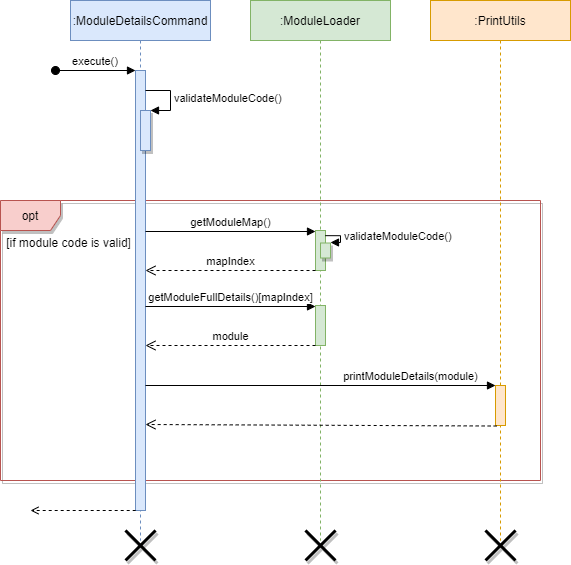

The diagram above was exported from draw.io. Its source (the exported page's mxGraphModel, read from the mxfile embedded in the PNG):
<mxGraphModel dx="1038" dy="580" grid="1" gridSize="10" guides="1" tooltips="1" connect="1" arrows="1" fold="1" page="1" pageScale="1" pageWidth="850" pageHeight="1100" math="0" shadow="0">
  <root>
    <mxCell id="0" />
    <mxCell id="1" parent="0" />
    <mxCell id="7EnTm6j3TepMSAacmIc8-5" value="opt" style="shape=umlFrame;whiteSpace=wrap;html=1;shadow=1;glass=0;sketch=0;fillColor=#f8cecc;strokeColor=#b85450;" parent="1" vertex="1">
      <mxGeometry x="50" y="280" width="540" height="280" as="geometry" />
    </mxCell>
    <mxCell id="3nuBFxr9cyL0pnOWT2aG-1" value=":ModuleDetailsCommand" style="shape=umlLifeline;perimeter=lifelinePerimeter;container=1;collapsible=0;recursiveResize=0;rounded=0;shadow=0;strokeWidth=1;verticalAlign=middle;fillColor=#dae8fc;strokeColor=#6c8ebf;" parent="1" vertex="1">
      <mxGeometry x="120" y="80" width="140" height="540" as="geometry" />
    </mxCell>
    <mxCell id="3nuBFxr9cyL0pnOWT2aG-2" value="" style="points=[];perimeter=orthogonalPerimeter;rounded=0;shadow=0;strokeWidth=1;fillColor=#dae8fc;strokeColor=#6c8ebf;" parent="3nuBFxr9cyL0pnOWT2aG-1" vertex="1">
      <mxGeometry x="65" y="70" width="10" height="440" as="geometry" />
    </mxCell>
    <mxCell id="3nuBFxr9cyL0pnOWT2aG-3" value="execute()" style="verticalAlign=bottom;startArrow=oval;endArrow=block;startSize=8;shadow=0;strokeWidth=1;" parent="3nuBFxr9cyL0pnOWT2aG-1" target="3nuBFxr9cyL0pnOWT2aG-2" edge="1">
      <mxGeometry relative="1" as="geometry">
        <mxPoint x="-15" y="70" as="sourcePoint" />
      </mxGeometry>
    </mxCell>
    <mxCell id="7EnTm6j3TepMSAacmIc8-11" value="" style="html=1;points=[];perimeter=orthogonalPerimeter;shadow=1;glass=0;sketch=0;fillColor=#dae8fc;strokeColor=#6c8ebf;" parent="3nuBFxr9cyL0pnOWT2aG-1" vertex="1">
      <mxGeometry x="70" y="110" width="10" height="40" as="geometry" />
    </mxCell>
    <mxCell id="7EnTm6j3TepMSAacmIc8-12" value="validateModuleCode()" style="edgeStyle=orthogonalEdgeStyle;html=1;align=left;spacingLeft=2;endArrow=block;rounded=0;entryX=1;entryY=0;fillColor=#dae8fc;" parent="3nuBFxr9cyL0pnOWT2aG-1" target="7EnTm6j3TepMSAacmIc8-11" edge="1">
      <mxGeometry relative="1" as="geometry">
        <mxPoint x="75" y="90" as="sourcePoint" />
        <Array as="points">
          <mxPoint x="100" y="90" />
        </Array>
      </mxGeometry>
    </mxCell>
    <mxCell id="3nuBFxr9cyL0pnOWT2aG-5" value=":ModuleLoader" style="shape=umlLifeline;perimeter=lifelinePerimeter;container=1;collapsible=0;recursiveResize=0;rounded=0;shadow=0;strokeWidth=1;fillColor=#d5e8d4;strokeColor=#82b366;glass=0;sketch=0;" parent="1" vertex="1">
      <mxGeometry x="300" y="80" width="140" height="540" as="geometry" />
    </mxCell>
    <mxCell id="3nuBFxr9cyL0pnOWT2aG-6" value="" style="points=[];perimeter=orthogonalPerimeter;rounded=0;shadow=0;strokeWidth=1;fillColor=#d5e8d4;strokeColor=#82b366;" parent="3nuBFxr9cyL0pnOWT2aG-5" vertex="1">
      <mxGeometry x="65" y="230" width="10" height="40" as="geometry" />
    </mxCell>
    <mxCell id="7EnTm6j3TepMSAacmIc8-24" value="" style="html=1;points=[];perimeter=orthogonalPerimeter;shadow=1;glass=0;sketch=0;fillColor=#d5e8d4;strokeColor=#82b366;" parent="3nuBFxr9cyL0pnOWT2aG-5" vertex="1">
      <mxGeometry x="70" y="242.5" width="10" height="15" as="geometry" />
    </mxCell>
    <mxCell id="7EnTm6j3TepMSAacmIc8-6" value=":PrintUtils" style="shape=umlLifeline;perimeter=lifelinePerimeter;container=1;collapsible=0;recursiveResize=0;rounded=0;shadow=0;strokeWidth=1;fillColor=#ffe6cc;strokeColor=#d79b00;glass=0;sketch=0;size=40;verticalAlign=middle;" parent="1" vertex="1">
      <mxGeometry x="480" y="80" width="140" height="540" as="geometry" />
    </mxCell>
    <mxCell id="7EnTm6j3TepMSAacmIc8-7" value="" style="points=[];perimeter=orthogonalPerimeter;rounded=0;shadow=0;strokeWidth=1;fillColor=#ffe6cc;strokeColor=#d79b00;" parent="7EnTm6j3TepMSAacmIc8-6" vertex="1">
      <mxGeometry x="65" y="385" width="10" height="40" as="geometry" />
    </mxCell>
    <mxCell id="7EnTm6j3TepMSAacmIc8-9" value="[if module code is valid]" style="text;align=center;fontStyle=0;verticalAlign=middle;spacingLeft=3;spacingRight=3;strokeColor=none;rotatable=0;points=[[0,0.5],[1,0.5]];portConstraint=eastwest;shadow=1;glass=0;sketch=0;fillColor=none;" parent="1" vertex="1">
      <mxGeometry x="57" y="302" width="123.08" height="40" as="geometry" />
    </mxCell>
    <mxCell id="7EnTm6j3TepMSAacmIc8-17" value="getModuleMap()" style="html=1;verticalAlign=bottom;endArrow=block;strokeColor=#000000;" parent="1" edge="1">
      <mxGeometry relative="1" as="geometry">
        <mxPoint x="195" y="311" as="sourcePoint" />
        <mxPoint x="365" y="311" as="targetPoint" />
        <mxPoint as="offset" />
      </mxGeometry>
    </mxCell>
    <mxCell id="7EnTm6j3TepMSAacmIc8-18" value="mapIndex" style="html=1;verticalAlign=bottom;endArrow=open;dashed=1;endSize=8;strokeColor=#000000;exitX=0;exitY=1;exitDx=0;exitDy=0;exitPerimeter=0;" parent="1" source="3nuBFxr9cyL0pnOWT2aG-6" target="3nuBFxr9cyL0pnOWT2aG-2" edge="1">
      <mxGeometry relative="1" as="geometry">
        <mxPoint x="290" y="370" as="targetPoint" />
        <mxPoint x="340" y="370" as="sourcePoint" />
        <mxPoint as="offset" />
      </mxGeometry>
    </mxCell>
    <mxCell id="7EnTm6j3TepMSAacmIc8-19" value="" style="points=[];perimeter=orthogonalPerimeter;rounded=0;shadow=0;strokeWidth=1;fillColor=#d5e8d4;strokeColor=#82b366;" parent="1" vertex="1">
      <mxGeometry x="365" y="385" width="10" height="40" as="geometry" />
    </mxCell>
    <mxCell id="7EnTm6j3TepMSAacmIc8-20" value="getModuleFullDetails()[mapIndex]" style="html=1;verticalAlign=bottom;endArrow=block;strokeColor=#000000;" parent="1" edge="1">
      <mxGeometry relative="1" as="geometry">
        <mxPoint x="195" y="386" as="sourcePoint" />
        <mxPoint x="365" y="386" as="targetPoint" />
      </mxGeometry>
    </mxCell>
    <mxCell id="7EnTm6j3TepMSAacmIc8-21" value="module" style="html=1;verticalAlign=bottom;endArrow=open;dashed=1;endSize=8;strokeColor=#000000;exitX=0;exitY=1;exitDx=0;exitDy=0;exitPerimeter=0;" parent="1" source="7EnTm6j3TepMSAacmIc8-19" edge="1">
      <mxGeometry relative="1" as="geometry">
        <mxPoint x="195" y="425" as="targetPoint" />
        <mxPoint x="340" y="445" as="sourcePoint" />
        <mxPoint as="offset" />
      </mxGeometry>
    </mxCell>
    <mxCell id="7EnTm6j3TepMSAacmIc8-29" value="validateModuleCode()" style="edgeStyle=orthogonalEdgeStyle;html=1;align=left;spacingLeft=2;endArrow=block;entryX=1;entryY=0;fillColor=#dae8fc;exitX=0.978;exitY=0.129;exitDx=0;exitDy=0;exitPerimeter=0;rounded=0;" parent="1" source="3nuBFxr9cyL0pnOWT2aG-6" edge="1">
      <mxGeometry relative="1" as="geometry">
        <mxPoint x="375" y="302" as="sourcePoint" />
        <Array as="points">
          <mxPoint x="390" y="315" />
          <mxPoint x="390" y="322" />
        </Array>
        <mxPoint x="380" y="322" as="targetPoint" />
      </mxGeometry>
    </mxCell>
    <mxCell id="7EnTm6j3TepMSAacmIc8-30" value="printModuleDetails(module)" style="html=1;verticalAlign=bottom;endArrow=block;strokeColor=#000000;" parent="1" target="7EnTm6j3TepMSAacmIc8-7" edge="1">
      <mxGeometry x="0.5143" relative="1" as="geometry">
        <mxPoint x="195" y="465" as="sourcePoint" />
        <mxPoint x="365" y="465" as="targetPoint" />
        <mxPoint as="offset" />
      </mxGeometry>
    </mxCell>
    <mxCell id="7EnTm6j3TepMSAacmIc8-31" value="" style="html=1;verticalAlign=bottom;endArrow=open;dashed=1;endSize=8;strokeColor=#000000;exitX=0.117;exitY=1.013;exitDx=0;exitDy=0;exitPerimeter=0;" parent="1" source="7EnTm6j3TepMSAacmIc8-7" edge="1">
      <mxGeometry relative="1" as="geometry">
        <mxPoint x="195" y="504" as="targetPoint" />
        <mxPoint x="365" y="504" as="sourcePoint" />
      </mxGeometry>
    </mxCell>
    <mxCell id="7EnTm6j3TepMSAacmIc8-32" value="" style="shape=umlDestroy;whiteSpace=wrap;html=1;strokeWidth=3;shadow=1;glass=0;sketch=0;fillColor=none;" parent="1" vertex="1">
      <mxGeometry x="175" y="610" width="30" height="30" as="geometry" />
    </mxCell>
    <mxCell id="7EnTm6j3TepMSAacmIc8-33" value="" style="shape=umlDestroy;whiteSpace=wrap;html=1;strokeWidth=3;shadow=1;glass=0;sketch=0;fillColor=none;" parent="1" vertex="1">
      <mxGeometry x="355" y="610" width="30" height="30" as="geometry" />
    </mxCell>
    <mxCell id="7EnTm6j3TepMSAacmIc8-34" value="" style="shape=umlDestroy;whiteSpace=wrap;html=1;strokeWidth=3;shadow=1;glass=0;sketch=0;fillColor=none;" parent="1" vertex="1">
      <mxGeometry x="535" y="610" width="30" height="30" as="geometry" />
    </mxCell>
    <mxCell id="W8UhBUQEfgGS1dlEQwJ5-2" value="" style="html=1;verticalAlign=bottom;endArrow=open;strokeColor=#000000;dashed=1;exitX=0.02;exitY=1;exitDx=0;exitDy=0;exitPerimeter=0;endFill=0;" edge="1" parent="1" source="3nuBFxr9cyL0pnOWT2aG-2">
      <mxGeometry relative="1" as="geometry">
        <mxPoint x="180" y="590" as="sourcePoint" />
        <mxPoint x="80" y="590" as="targetPoint" />
        <mxPoint as="offset" />
      </mxGeometry>
    </mxCell>
  </root>
</mxGraphModel>